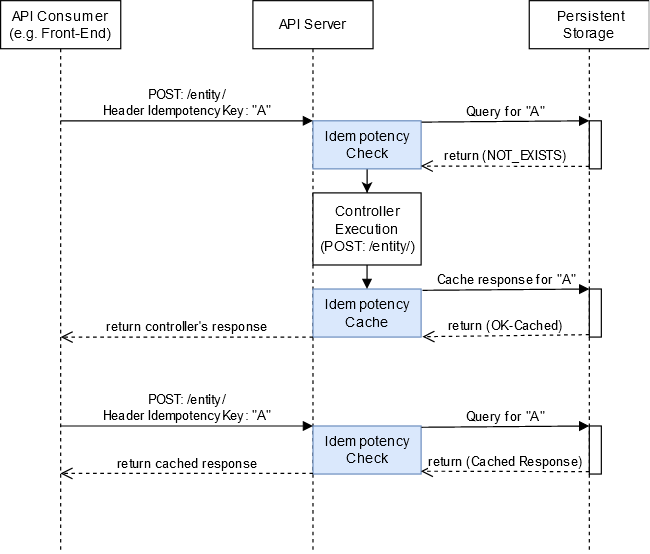

The diagram above was exported from draw.io. Its source (the exported page's mxGraphModel, read from the mxfile embedded in the PNG):
<mxGraphModel dx="813" dy="430" grid="1" gridSize="10" guides="1" tooltips="1" connect="1" arrows="1" fold="1" page="1" pageScale="1" pageWidth="850" pageHeight="1100" math="0" shadow="0">
  <root>
    <mxCell id="0" />
    <mxCell id="1" parent="0" />
    <mxCell id="2" value="&lt;div&gt;API Consumer&lt;/div&gt;&lt;div&gt;(e.g. Front-End)&lt;/div&gt;" style="shape=umlLifeline;perimeter=lifelinePerimeter;whiteSpace=wrap;html=1;container=1;collapsible=0;recursiveResize=0;outlineConnect=0;" vertex="1" parent="1">
      <mxGeometry x="40" y="20" width="100" height="460" as="geometry" />
    </mxCell>
    <mxCell id="3" value="API Server" style="shape=umlLifeline;perimeter=lifelinePerimeter;whiteSpace=wrap;html=1;container=1;collapsible=0;recursiveResize=0;outlineConnect=0;" vertex="1" parent="1">
      <mxGeometry x="250" y="20" width="100" height="460" as="geometry" />
    </mxCell>
    <mxCell id="4" style="edgeStyle=orthogonalEdgeStyle;rounded=0;orthogonalLoop=1;jettySize=auto;html=1;" edge="1" source="5" parent="1">
      <mxGeometry relative="1" as="geometry">
        <mxPoint x="345" y="180" as="targetPoint" />
      </mxGeometry>
    </mxCell>
    <mxCell id="5" value="&lt;div&gt;Idempotency&lt;/div&gt;&lt;div&gt;Check&lt;/div&gt;" style="html=1;points=[];perimeter=orthogonalPerimeter;fillColor=#dae8fc;strokeColor=#6c8ebf;" vertex="1" parent="1">
      <mxGeometry x="300" y="120" width="90" height="40" as="geometry" />
    </mxCell>
    <mxCell id="6" value="&lt;div&gt;Idempotency&lt;/div&gt;&lt;div&gt;Cache&lt;/div&gt;" style="html=1;points=[];perimeter=orthogonalPerimeter;fillColor=#dae8fc;strokeColor=#6c8ebf;" vertex="1" parent="1">
      <mxGeometry x="300" y="260" width="90" height="40" as="geometry" />
    </mxCell>
    <mxCell id="7" value="&lt;div&gt;POST: /entity/&lt;/div&gt;Header IdempotencyKey: &quot;A&quot;" style="html=1;verticalAlign=bottom;endArrow=block;entryX=0;entryY=0;" edge="1" source="2" target="5" parent="1">
      <mxGeometry relative="1" as="geometry">
        <mxPoint x="220" y="120" as="sourcePoint" />
      </mxGeometry>
    </mxCell>
    <mxCell id="8" value="&amp;nbsp;Persistent Storage" style="shape=umlLifeline;perimeter=lifelinePerimeter;whiteSpace=wrap;html=1;container=1;collapsible=0;recursiveResize=0;outlineConnect=0;" vertex="1" parent="1">
      <mxGeometry x="480" y="20" width="100" height="460" as="geometry" />
    </mxCell>
    <mxCell id="9" value="" style="html=1;points=[];perimeter=orthogonalPerimeter;" vertex="1" parent="8">
      <mxGeometry x="50" y="100" width="10" height="40" as="geometry" />
    </mxCell>
    <mxCell id="10" value="Query for &quot;A&quot;" style="html=1;verticalAlign=bottom;endArrow=block;entryX=0;entryY=0;exitX=1.004;exitY=0.027;exitDx=0;exitDy=0;exitPerimeter=0;" edge="1" source="5" target="9" parent="1">
      <mxGeometry relative="1" as="geometry">
        <mxPoint x="420" y="120" as="sourcePoint" />
      </mxGeometry>
    </mxCell>
    <mxCell id="11" value="return (NOT_EXISTS)" style="html=1;verticalAlign=bottom;endArrow=open;dashed=1;endSize=8;exitX=0;exitY=0.95;entryX=0.997;entryY=0.941;entryDx=0;entryDy=0;entryPerimeter=0;" edge="1" source="9" target="5" parent="1">
      <mxGeometry relative="1" as="geometry">
        <mxPoint x="400" y="160" as="targetPoint" />
      </mxGeometry>
    </mxCell>
    <mxCell id="12" value="Controller&lt;br&gt;Execution&lt;br&gt;(POST: /entity/)" style="html=1;points=[];perimeter=orthogonalPerimeter;" vertex="1" parent="1">
      <mxGeometry x="300" y="180" width="90" height="60" as="geometry" />
    </mxCell>
    <mxCell id="13" value="" style="endArrow=block;endFill=1;html=1;edgeStyle=orthogonalEdgeStyle;align=left;verticalAlign=top;" edge="1" parent="1">
      <mxGeometry x="-1" relative="1" as="geometry">
        <mxPoint x="345" y="240" as="sourcePoint" />
        <mxPoint x="345" y="260" as="targetPoint" />
      </mxGeometry>
    </mxCell>
    <mxCell id="14" value="" style="html=1;points=[];perimeter=orthogonalPerimeter;" vertex="1" parent="1">
      <mxGeometry x="530" y="260" width="10" height="40" as="geometry" />
    </mxCell>
    <mxCell id="15" value="Cache response for &quot;A&quot;" style="html=1;verticalAlign=bottom;endArrow=block;entryX=0;entryY=0;exitX=1.012;exitY=0.027;exitDx=0;exitDy=0;exitPerimeter=0;" edge="1" source="6" target="14" parent="1">
      <mxGeometry relative="1" as="geometry">
        <mxPoint x="440" y="260" as="sourcePoint" />
      </mxGeometry>
    </mxCell>
    <mxCell id="16" value="return (OK-Cached)" style="html=1;verticalAlign=bottom;endArrow=open;dashed=1;endSize=8;exitX=0;exitY=0.95;entryX=1.012;entryY=0.992;entryDx=0;entryDy=0;entryPerimeter=0;" edge="1" source="14" target="6" parent="1">
      <mxGeometry relative="1" as="geometry">
        <mxPoint x="440" y="336" as="targetPoint" />
      </mxGeometry>
    </mxCell>
    <mxCell id="17" value="return controller's response" style="html=1;verticalAlign=bottom;endArrow=open;dashed=1;endSize=8;" edge="1" target="2" parent="1">
      <mxGeometry relative="1" as="geometry">
        <mxPoint x="300" y="300" as="sourcePoint" />
        <mxPoint x="220" y="300" as="targetPoint" />
      </mxGeometry>
    </mxCell>
    <mxCell id="18" value="&lt;div&gt;POST: /entity/&lt;/div&gt;Header IdempotencyKey: &quot;A&quot;" style="html=1;verticalAlign=bottom;endArrow=block;entryX=0;entryY=0;" edge="1" parent="1">
      <mxGeometry relative="1" as="geometry">
        <mxPoint x="89.81034482758628" y="374" as="sourcePoint" />
        <mxPoint x="300" y="374" as="targetPoint" />
      </mxGeometry>
    </mxCell>
    <mxCell id="19" value="&lt;div&gt;Idempotency&lt;/div&gt;&lt;div&gt;Check&lt;/div&gt;" style="html=1;points=[];perimeter=orthogonalPerimeter;fillColor=#dae8fc;strokeColor=#6c8ebf;" vertex="1" parent="1">
      <mxGeometry x="300" y="374" width="90" height="40" as="geometry" />
    </mxCell>
    <mxCell id="20" value="" style="html=1;points=[];perimeter=orthogonalPerimeter;" vertex="1" parent="1">
      <mxGeometry x="530" y="374" width="10" height="40" as="geometry" />
    </mxCell>
    <mxCell id="21" value="Query for &quot;A&quot;" style="html=1;verticalAlign=bottom;endArrow=block;entryX=0;entryY=0;exitX=1.004;exitY=0.027;exitDx=0;exitDy=0;exitPerimeter=0;" edge="1" source="19" target="20" parent="1">
      <mxGeometry relative="1" as="geometry">
        <mxPoint x="420" y="374" as="sourcePoint" />
      </mxGeometry>
    </mxCell>
    <mxCell id="22" value="return (Cached Response)" style="html=1;verticalAlign=bottom;endArrow=open;dashed=1;endSize=8;exitX=0;exitY=0.95;entryX=0.997;entryY=0.941;entryDx=0;entryDy=0;entryPerimeter=0;" edge="1" source="20" target="19" parent="1">
      <mxGeometry relative="1" as="geometry">
        <mxPoint x="400" y="414" as="targetPoint" />
      </mxGeometry>
    </mxCell>
    <mxCell id="23" value="return cached response" style="html=1;verticalAlign=bottom;endArrow=open;dashed=1;endSize=8;" edge="1" parent="1">
      <mxGeometry relative="1" as="geometry">
        <mxPoint x="300" y="413.5" as="sourcePoint" />
        <mxPoint x="89.81034482758628" y="413.5" as="targetPoint" />
      </mxGeometry>
    </mxCell>
  </root>
</mxGraphModel>